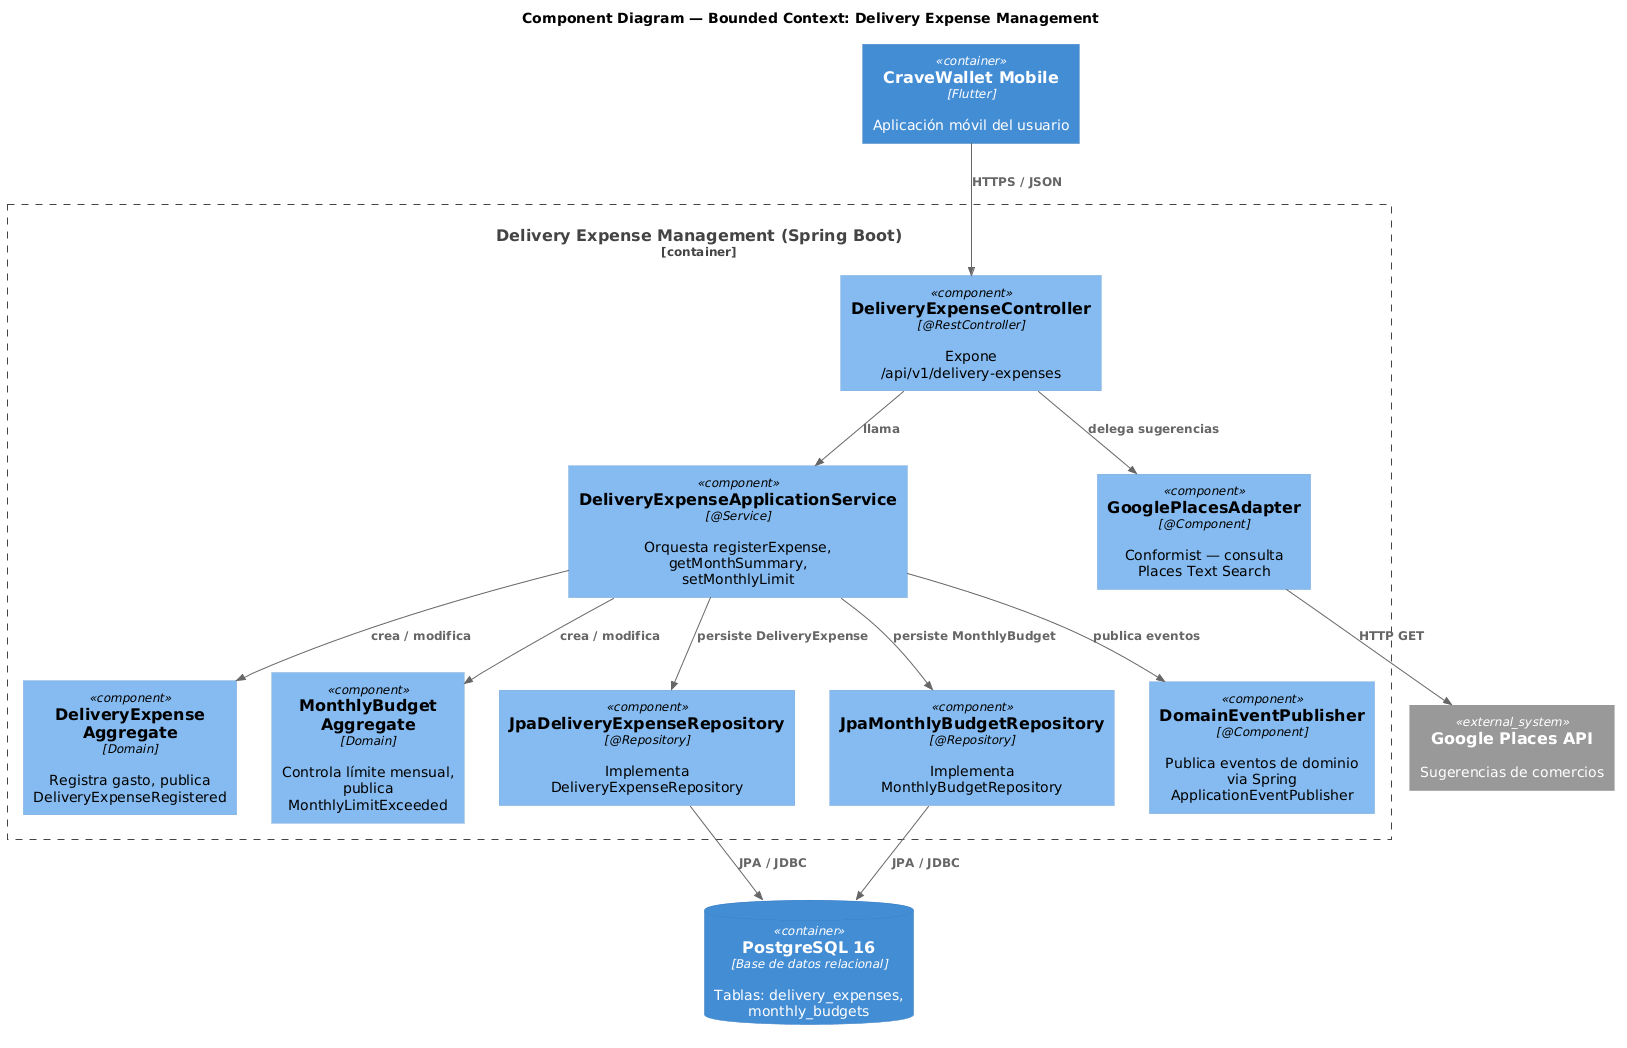

The diagram above was rendered by PlantUML. Its source (embedded in the PNG):
@startuml
!include https://raw.githubusercontent.com/plantuml-stdlib/C4-PlantUML/master/C4_Component.puml

title Component Diagram — Bounded Context: Delivery Expense Management

Container(mobileApp, "CraveWallet Mobile", "Flutter", "Aplicación móvil del usuario")
ContainerDb(db, "PostgreSQL 16", "Base de datos relacional", "Tablas: delivery_expenses, monthly_budgets")
System_Ext(places, "Google Places API", "Sugerencias de comercios")

Container_Boundary(bc, "Delivery Expense Management (Spring Boot)") {
    Component(ctrl, "DeliveryExpenseController", "@RestController", "Expone /api/v1/delivery-expenses")
    Component(appSvc, "DeliveryExpenseApplicationService", "@Service", "Orquesta registerExpense, getMonthSummary, setMonthlyLimit")
    Component(expDomain, "DeliveryExpense Aggregate", "Domain", "Registra gasto, publica DeliveryExpenseRegistered")
    Component(budDomain, "MonthlyBudget Aggregate", "Domain", "Controla límite mensual, publica MonthlyLimitExceeded")
    Component(expRepo, "JpaDeliveryExpenseRepository", "@Repository", "Implementa DeliveryExpenseRepository")
    Component(budRepo, "JpaMonthlyBudgetRepository", "@Repository", "Implementa MonthlyBudgetRepository")
    Component(placesAdapter, "GooglePlacesAdapter", "@Component", "Conformist — consulta Places Text Search")
    Component(eventPub, "DomainEventPublisher", "@Component", "Publica eventos de dominio via Spring ApplicationEventPublisher")
}

Rel(mobileApp, ctrl, "HTTPS / JSON")
Rel(ctrl, appSvc, "llama")
Rel(appSvc, expDomain, "crea / modifica")
Rel(appSvc, budDomain, "crea / modifica")
Rel(appSvc, expRepo, "persiste DeliveryExpense")
Rel(appSvc, budRepo, "persiste MonthlyBudget")
Rel(appSvc, eventPub, "publica eventos")
Rel(ctrl, placesAdapter, "delega sugerencias")
Rel(placesAdapter, places, "HTTP GET")
Rel(expRepo, db, "JPA / JDBC")
Rel(budRepo, db, "JPA / JDBC")
@enduml